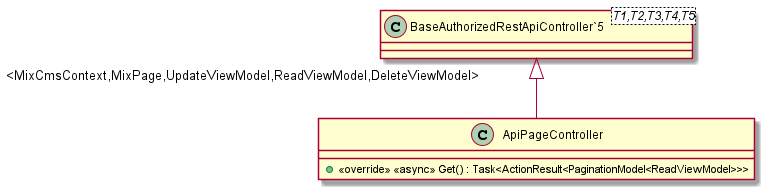

The diagram above was rendered by PlantUML. Its source (embedded in the PNG):
@startuml
class ApiPageController {
    + <<override>> <<async>> Get() : Task<ActionResult<PaginationModel<ReadViewModel>>>
}
class "BaseAuthorizedRestApiController`5"<T1,T2,T3,T4,T5> {
}
"BaseAuthorizedRestApiController`5" "<MixCmsContext,MixPage,UpdateViewModel,ReadViewModel,DeleteViewModel>" <|-- ApiPageController
@enduml